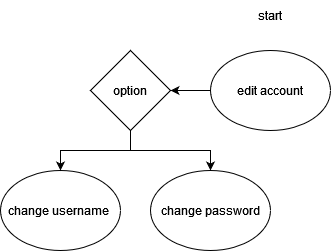

The diagram above was exported from draw.io. Its source (the exported page's mxGraphModel, read from the mxfile embedded in the PNG):
<mxGraphModel dx="785" dy="515" grid="1" gridSize="10" guides="1" tooltips="1" connect="1" arrows="1" fold="1" page="1" pageScale="1" pageWidth="850" pageHeight="1100" math="0" shadow="0">
  <root>
    <mxCell id="0" />
    <mxCell id="1" parent="0" />
    <mxCell id="7ASaV6NB1WYEfRjpKzaT-8" style="edgeStyle=orthogonalEdgeStyle;rounded=0;orthogonalLoop=1;jettySize=auto;html=1;entryX=1;entryY=0.5;entryDx=0;entryDy=0;" parent="1" source="7ASaV6NB1WYEfRjpKzaT-1" target="7ASaV6NB1WYEfRjpKzaT-4" edge="1">
      <mxGeometry relative="1" as="geometry" />
    </mxCell>
    <mxCell id="7ASaV6NB1WYEfRjpKzaT-1" value="edit account" style="ellipse;whiteSpace=wrap;html=1;" parent="1" vertex="1">
      <mxGeometry x="300" y="110" width="120" height="80" as="geometry" />
    </mxCell>
    <mxCell id="7ASaV6NB1WYEfRjpKzaT-2" value="start" style="text;html=1;strokeColor=none;fillColor=none;align=center;verticalAlign=middle;whiteSpace=wrap;rounded=0;" parent="1" vertex="1">
      <mxGeometry x="330" y="60" width="60" height="30" as="geometry" />
    </mxCell>
    <mxCell id="7ASaV6NB1WYEfRjpKzaT-3" value="change username&amp;nbsp;" style="ellipse;whiteSpace=wrap;html=1;" parent="1" vertex="1">
      <mxGeometry x="90" y="230" width="120" height="80" as="geometry" />
    </mxCell>
    <mxCell id="7ASaV6NB1WYEfRjpKzaT-6" style="edgeStyle=orthogonalEdgeStyle;rounded=0;orthogonalLoop=1;jettySize=auto;html=1;entryX=0.5;entryY=0;entryDx=0;entryDy=0;" parent="1" source="7ASaV6NB1WYEfRjpKzaT-4" target="7ASaV6NB1WYEfRjpKzaT-3" edge="1">
      <mxGeometry relative="1" as="geometry" />
    </mxCell>
    <mxCell id="7ASaV6NB1WYEfRjpKzaT-7" style="edgeStyle=orthogonalEdgeStyle;rounded=0;orthogonalLoop=1;jettySize=auto;html=1;entryX=0.5;entryY=0;entryDx=0;entryDy=0;" parent="1" source="7ASaV6NB1WYEfRjpKzaT-4" target="7ASaV6NB1WYEfRjpKzaT-5" edge="1">
      <mxGeometry relative="1" as="geometry" />
    </mxCell>
    <mxCell id="7ASaV6NB1WYEfRjpKzaT-4" value="option" style="rhombus;whiteSpace=wrap;html=1;" parent="1" vertex="1">
      <mxGeometry x="180" y="110" width="80" height="80" as="geometry" />
    </mxCell>
    <mxCell id="7ASaV6NB1WYEfRjpKzaT-5" value="change password" style="ellipse;whiteSpace=wrap;html=1;" parent="1" vertex="1">
      <mxGeometry x="240" y="230" width="120" height="80" as="geometry" />
    </mxCell>
  </root>
</mxGraphModel>